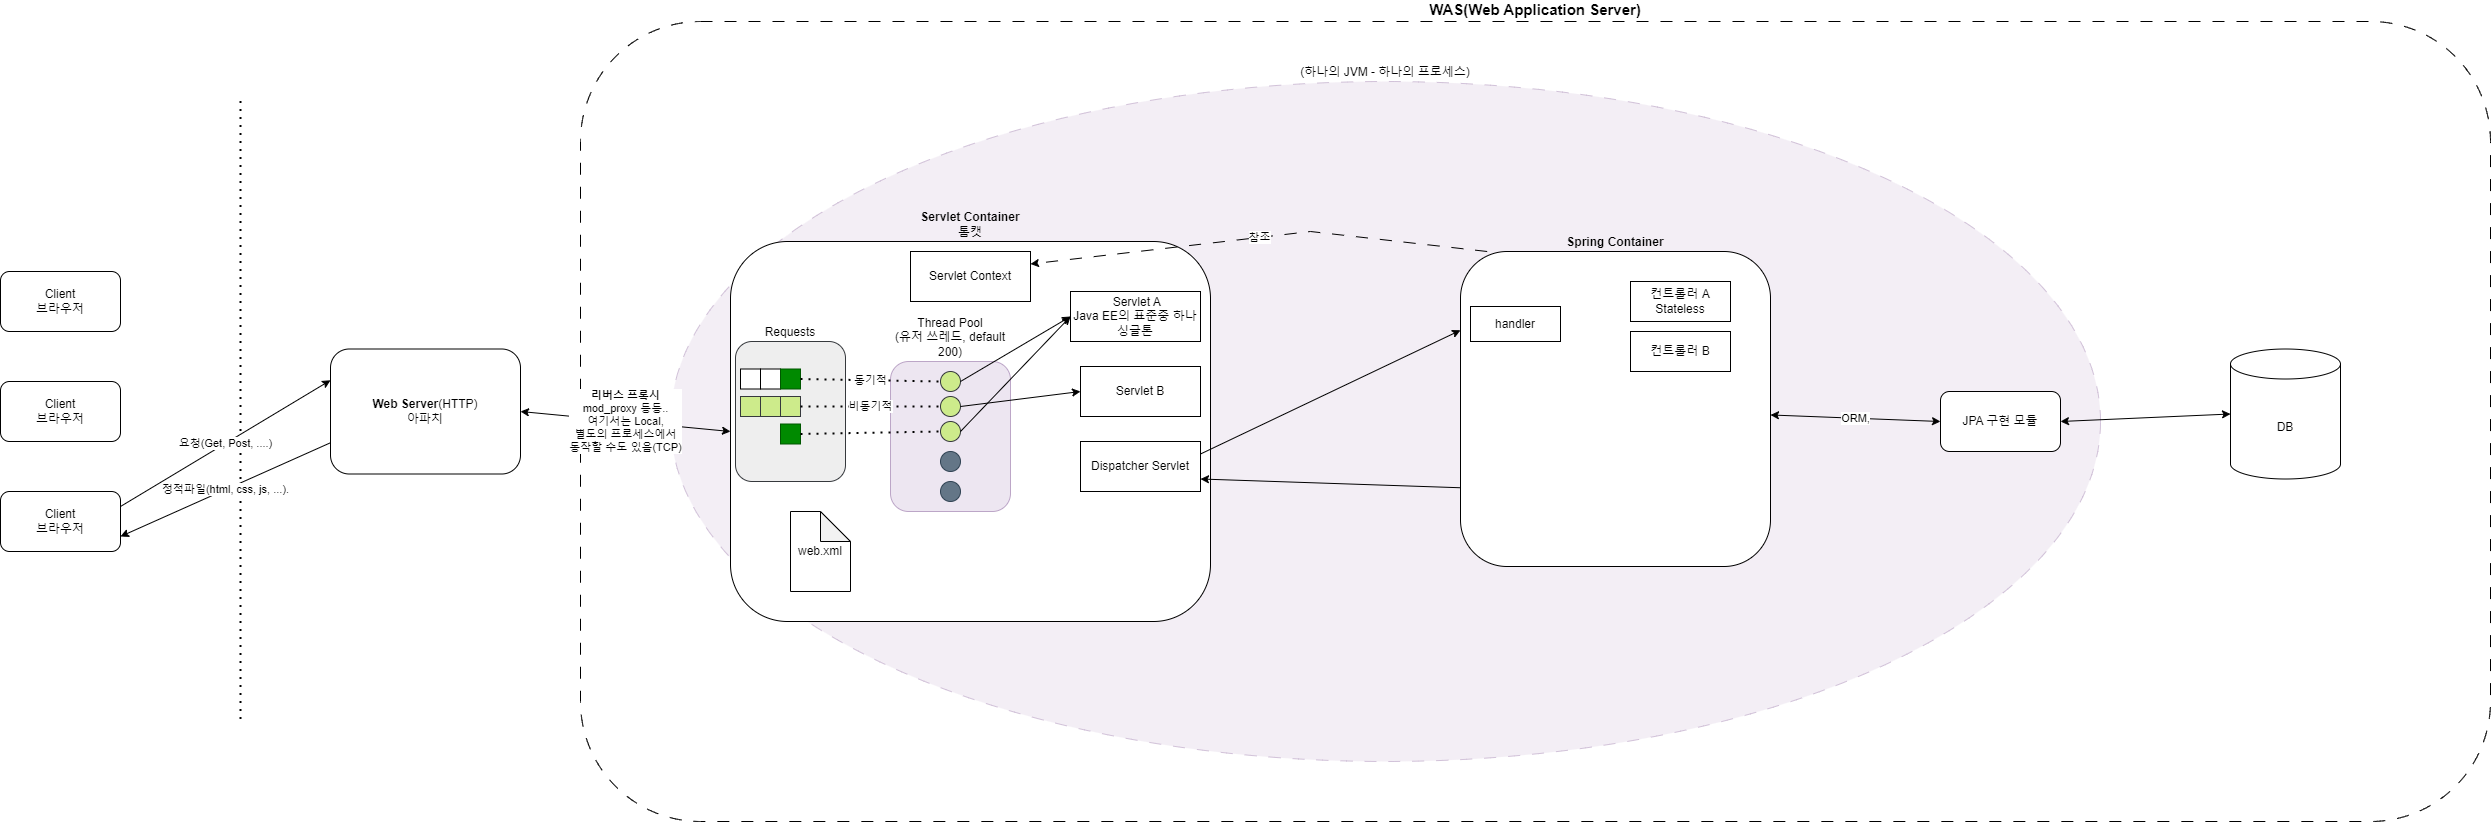

The diagram above was exported from draw.io. Its source (the exported page's mxGraphModel, read from the mxfile embedded in the PNG):
<mxGraphModel dx="1633" dy="1120" grid="1" gridSize="10" guides="1" tooltips="1" connect="1" arrows="1" fold="1" page="0" pageScale="1" pageWidth="827" pageHeight="1169" math="0" shadow="0">
  <root>
    <mxCell id="0" />
    <mxCell id="1" parent="0" />
    <mxCell id="2o2ikCS96blISOnsaz1u-7" value="WAS(Web Application Server)&lt;br&gt;" style="rounded=1;whiteSpace=wrap;html=1;labelPosition=center;verticalLabelPosition=top;align=center;verticalAlign=bottom;fontStyle=1;fontSize=15;dashed=1;dashPattern=12 12;fillColor=none;" vertex="1" parent="1">
      <mxGeometry x="300" y="-60" width="1910" height="800" as="geometry" />
    </mxCell>
    <mxCell id="2o2ikCS96blISOnsaz1u-25" value="(하나의 JVM - 하나의 프로세스)" style="ellipse;whiteSpace=wrap;html=1;fillColor=#e1d5e7;strokeColor=#9673a6;dashed=1;dashPattern=12 12;opacity=40;labelPosition=center;verticalLabelPosition=top;align=center;verticalAlign=bottom;" vertex="1" parent="1">
      <mxGeometry x="390" width="1430" height="680" as="geometry" />
    </mxCell>
    <mxCell id="2o2ikCS96blISOnsaz1u-1" value="&lt;b&gt;Web Server&lt;/b&gt;(HTTP)&lt;br&gt;아파치&lt;br&gt;" style="rounded=1;whiteSpace=wrap;html=1;" vertex="1" parent="1">
      <mxGeometry x="50" y="267.5" width="190" height="125" as="geometry" />
    </mxCell>
    <mxCell id="2o2ikCS96blISOnsaz1u-2" value="&lt;b&gt;Servlet Container&lt;br&gt;&lt;/b&gt;톰캣" style="rounded=1;whiteSpace=wrap;html=1;verticalAlign=bottom;labelPosition=center;verticalLabelPosition=top;align=center;" vertex="1" parent="1">
      <mxGeometry x="450" y="160" width="480" height="380" as="geometry" />
    </mxCell>
    <mxCell id="2o2ikCS96blISOnsaz1u-3" value="Client&lt;br&gt;브라우저" style="rounded=1;whiteSpace=wrap;html=1;" vertex="1" parent="1">
      <mxGeometry x="-280" y="190" width="120" height="60" as="geometry" />
    </mxCell>
    <mxCell id="2o2ikCS96blISOnsaz1u-4" value="Client&lt;br&gt;브라우저" style="rounded=1;whiteSpace=wrap;html=1;" vertex="1" parent="1">
      <mxGeometry x="-280" y="300" width="120" height="60" as="geometry" />
    </mxCell>
    <mxCell id="2o2ikCS96blISOnsaz1u-5" value="Client&lt;br&gt;브라우저" style="rounded=1;whiteSpace=wrap;html=1;" vertex="1" parent="1">
      <mxGeometry x="-280" y="410" width="120" height="60" as="geometry" />
    </mxCell>
    <mxCell id="2o2ikCS96blISOnsaz1u-6" value="" style="endArrow=none;dashed=1;html=1;dashPattern=1 3;strokeWidth=2;rounded=0;" edge="1" parent="1">
      <mxGeometry width="50" height="50" relative="1" as="geometry">
        <mxPoint x="-40" y="637.5" as="sourcePoint" />
        <mxPoint x="-40" y="17.5" as="targetPoint" />
      </mxGeometry>
    </mxCell>
    <mxCell id="2o2ikCS96blISOnsaz1u-8" value="&lt;b&gt;리버스 프록시&lt;/b&gt;&lt;br&gt;mod_proxy 등등..&lt;br&gt;여기서는 Local, &lt;br&gt;별도의 프로세스에서 &lt;br&gt;동작할 수도 있음(TCP)" style="endArrow=classic;startArrow=classic;html=1;rounded=0;entryX=0;entryY=0.5;entryDx=0;entryDy=0;exitX=1;exitY=0.5;exitDx=0;exitDy=0;" edge="1" parent="1" source="2o2ikCS96blISOnsaz1u-1" target="2o2ikCS96blISOnsaz1u-2">
      <mxGeometry width="50" height="50" relative="1" as="geometry">
        <mxPoint x="400" y="430" as="sourcePoint" />
        <mxPoint x="450" y="380" as="targetPoint" />
      </mxGeometry>
    </mxCell>
    <mxCell id="2o2ikCS96blISOnsaz1u-9" value="&lt;b&gt;Spring Container&lt;/b&gt;&lt;br&gt;" style="rounded=1;whiteSpace=wrap;html=1;verticalAlign=bottom;labelPosition=center;verticalLabelPosition=top;align=center;" vertex="1" parent="1">
      <mxGeometry x="1180" y="170" width="310" height="315" as="geometry" />
    </mxCell>
    <mxCell id="2o2ikCS96blISOnsaz1u-10" value="Dispatcher Servlet" style="rounded=0;whiteSpace=wrap;html=1;" vertex="1" parent="1">
      <mxGeometry x="800" y="360" width="120" height="50" as="geometry" />
    </mxCell>
    <mxCell id="2o2ikCS96blISOnsaz1u-11" value="Servlet B" style="rounded=0;whiteSpace=wrap;html=1;" vertex="1" parent="1">
      <mxGeometry x="800" y="285" width="120" height="50" as="geometry" />
    </mxCell>
    <mxCell id="2o2ikCS96blISOnsaz1u-12" value="&amp;nbsp;Servlet A&lt;br&gt;Java EE의 표준중 하나&lt;br&gt;싱글톤" style="rounded=0;whiteSpace=wrap;html=1;" vertex="1" parent="1">
      <mxGeometry x="790" y="210" width="130" height="50" as="geometry" />
    </mxCell>
    <mxCell id="2o2ikCS96blISOnsaz1u-13" value="" style="endArrow=classic;html=1;rounded=0;entryX=0;entryY=0.25;entryDx=0;entryDy=0;exitX=1;exitY=0.25;exitDx=0;exitDy=0;" edge="1" parent="1" source="2o2ikCS96blISOnsaz1u-10" target="2o2ikCS96blISOnsaz1u-9">
      <mxGeometry width="50" height="50" relative="1" as="geometry">
        <mxPoint x="690" y="410" as="sourcePoint" />
        <mxPoint x="740" y="360" as="targetPoint" />
      </mxGeometry>
    </mxCell>
    <mxCell id="2o2ikCS96blISOnsaz1u-14" value="" style="endArrow=classic;html=1;rounded=0;entryX=1;entryY=0.75;entryDx=0;entryDy=0;exitX=0;exitY=0.75;exitDx=0;exitDy=0;" edge="1" parent="1" source="2o2ikCS96blISOnsaz1u-9" target="2o2ikCS96blISOnsaz1u-10">
      <mxGeometry width="50" height="50" relative="1" as="geometry">
        <mxPoint x="700" y="378" as="sourcePoint" />
        <mxPoint x="950" y="283" as="targetPoint" />
      </mxGeometry>
    </mxCell>
    <mxCell id="2o2ikCS96blISOnsaz1u-15" value="Servlet Context" style="rounded=0;whiteSpace=wrap;html=1;" vertex="1" parent="1">
      <mxGeometry x="630" y="170" width="120" height="50" as="geometry" />
    </mxCell>
    <mxCell id="2o2ikCS96blISOnsaz1u-16" value="참조" style="endArrow=classic;html=1;rounded=0;entryX=1;entryY=0.25;entryDx=0;entryDy=0;dashed=1;dashPattern=12 12;exitX=0.086;exitY=0;exitDx=0;exitDy=0;exitPerimeter=0;" edge="1" parent="1" source="2o2ikCS96blISOnsaz1u-9" target="2o2ikCS96blISOnsaz1u-15">
      <mxGeometry width="50" height="50" relative="1" as="geometry">
        <mxPoint x="960" y="240" as="sourcePoint" />
        <mxPoint x="740" y="360" as="targetPoint" />
        <Array as="points">
          <mxPoint x="1030" y="150" />
        </Array>
      </mxGeometry>
    </mxCell>
    <mxCell id="2o2ikCS96blISOnsaz1u-17" value="web.xml" style="shape=note;whiteSpace=wrap;html=1;backgroundOutline=1;darkOpacity=0.05;" vertex="1" parent="1">
      <mxGeometry x="510" y="430" width="60" height="80" as="geometry" />
    </mxCell>
    <mxCell id="2o2ikCS96blISOnsaz1u-18" value="handler" style="rounded=0;whiteSpace=wrap;html=1;" vertex="1" parent="1">
      <mxGeometry x="1190" y="225" width="90" height="35" as="geometry" />
    </mxCell>
    <mxCell id="2o2ikCS96blISOnsaz1u-19" value="컨트롤러 A&lt;br&gt;Stateless" style="rounded=0;whiteSpace=wrap;html=1;" vertex="1" parent="1">
      <mxGeometry x="1350" y="200" width="100" height="40" as="geometry" />
    </mxCell>
    <mxCell id="2o2ikCS96blISOnsaz1u-20" value="컨트롤러 B" style="rounded=0;whiteSpace=wrap;html=1;" vertex="1" parent="1">
      <mxGeometry x="1350" y="250" width="100" height="40" as="geometry" />
    </mxCell>
    <mxCell id="2o2ikCS96blISOnsaz1u-22" value="정적파일(html, css, js, ...)." style="endArrow=classic;html=1;rounded=0;exitX=0;exitY=0.75;exitDx=0;exitDy=0;entryX=1;entryY=0.75;entryDx=0;entryDy=0;" edge="1" parent="1" source="2o2ikCS96blISOnsaz1u-1" target="2o2ikCS96blISOnsaz1u-5">
      <mxGeometry width="50" height="50" relative="1" as="geometry">
        <mxPoint x="390" y="380" as="sourcePoint" />
        <mxPoint x="-130" y="450" as="targetPoint" />
      </mxGeometry>
    </mxCell>
    <mxCell id="2o2ikCS96blISOnsaz1u-23" value="요청(Get, Post, ....)" style="endArrow=classic;html=1;rounded=0;entryX=0;entryY=0.25;entryDx=0;entryDy=0;exitX=1;exitY=0.25;exitDx=0;exitDy=0;" edge="1" parent="1" source="2o2ikCS96blISOnsaz1u-5" target="2o2ikCS96blISOnsaz1u-1">
      <mxGeometry width="50" height="50" relative="1" as="geometry">
        <mxPoint x="320" y="350" as="sourcePoint" />
        <mxPoint x="370" y="300" as="targetPoint" />
      </mxGeometry>
    </mxCell>
    <mxCell id="2o2ikCS96blISOnsaz1u-24" value="DB" style="shape=cylinder3;whiteSpace=wrap;html=1;boundedLbl=1;backgroundOutline=1;size=15;" vertex="1" parent="1">
      <mxGeometry x="1950" y="267.5" width="110" height="130" as="geometry" />
    </mxCell>
    <mxCell id="2o2ikCS96blISOnsaz1u-26" value="JPA 구현 모듈" style="rounded=1;whiteSpace=wrap;html=1;" vertex="1" parent="1">
      <mxGeometry x="1660" y="310" width="120" height="60" as="geometry" />
    </mxCell>
    <mxCell id="2o2ikCS96blISOnsaz1u-29" value="" style="endArrow=classic;startArrow=classic;html=1;rounded=0;entryX=0;entryY=0.5;entryDx=0;entryDy=0;entryPerimeter=0;exitX=1;exitY=0.5;exitDx=0;exitDy=0;" edge="1" parent="1" source="2o2ikCS96blISOnsaz1u-26" target="2o2ikCS96blISOnsaz1u-24">
      <mxGeometry width="50" height="50" relative="1" as="geometry">
        <mxPoint x="1320" y="390" as="sourcePoint" />
        <mxPoint x="1370" y="340" as="targetPoint" />
      </mxGeometry>
    </mxCell>
    <mxCell id="2o2ikCS96blISOnsaz1u-30" value="ORM," style="endArrow=classic;startArrow=classic;html=1;rounded=0;entryX=0;entryY=0.5;entryDx=0;entryDy=0;" edge="1" parent="1" source="2o2ikCS96blISOnsaz1u-9" target="2o2ikCS96blISOnsaz1u-26">
      <mxGeometry width="50" height="50" relative="1" as="geometry">
        <mxPoint x="1320" y="390" as="sourcePoint" />
        <mxPoint x="1370" y="340" as="targetPoint" />
      </mxGeometry>
    </mxCell>
    <mxCell id="2o2ikCS96blISOnsaz1u-39" value="" style="group" vertex="1" connectable="0" parent="1">
      <mxGeometry x="610" y="280" width="120" height="150" as="geometry" />
    </mxCell>
    <mxCell id="2o2ikCS96blISOnsaz1u-32" value="Thread Pool&lt;br&gt;(유저 쓰레드, default 200)" style="rounded=1;whiteSpace=wrap;html=1;labelPosition=center;verticalLabelPosition=top;align=center;verticalAlign=bottom;fillColor=#e1d5e7;strokeColor=#9673a6;opacity=60;" vertex="1" parent="2o2ikCS96blISOnsaz1u-39">
      <mxGeometry width="120" height="150" as="geometry" />
    </mxCell>
    <mxCell id="2o2ikCS96blISOnsaz1u-33" value="" style="ellipse;whiteSpace=wrap;html=1;aspect=fixed;fillColor=#cdeb8b;strokeColor=#36393d;" vertex="1" parent="2o2ikCS96blISOnsaz1u-39">
      <mxGeometry x="50" y="10" width="20" height="20" as="geometry" />
    </mxCell>
    <mxCell id="2o2ikCS96blISOnsaz1u-34" value="" style="ellipse;whiteSpace=wrap;html=1;aspect=fixed;fillColor=#cdeb8b;strokeColor=#36393d;" vertex="1" parent="2o2ikCS96blISOnsaz1u-39">
      <mxGeometry x="50" y="35" width="20" height="20" as="geometry" />
    </mxCell>
    <mxCell id="2o2ikCS96blISOnsaz1u-35" value="" style="ellipse;whiteSpace=wrap;html=1;aspect=fixed;fillColor=#cdeb8b;strokeColor=#36393d;" vertex="1" parent="2o2ikCS96blISOnsaz1u-39">
      <mxGeometry x="50" y="60" width="20" height="20" as="geometry" />
    </mxCell>
    <mxCell id="2o2ikCS96blISOnsaz1u-37" value="" style="ellipse;whiteSpace=wrap;html=1;aspect=fixed;fillColor=#647687;strokeColor=#314354;fontColor=#ffffff;" vertex="1" parent="2o2ikCS96blISOnsaz1u-39">
      <mxGeometry x="50" y="90" width="20" height="20" as="geometry" />
    </mxCell>
    <mxCell id="2o2ikCS96blISOnsaz1u-38" value="" style="ellipse;whiteSpace=wrap;html=1;aspect=fixed;fillColor=#647687;strokeColor=#314354;fontColor=#ffffff;" vertex="1" parent="2o2ikCS96blISOnsaz1u-39">
      <mxGeometry x="50" y="120" width="20" height="20" as="geometry" />
    </mxCell>
    <mxCell id="2o2ikCS96blISOnsaz1u-40" value="" style="endArrow=classic;html=1;rounded=0;entryX=0;entryY=0.5;entryDx=0;entryDy=0;exitX=1;exitY=0.5;exitDx=0;exitDy=0;" edge="1" parent="1" source="2o2ikCS96blISOnsaz1u-33" target="2o2ikCS96blISOnsaz1u-12">
      <mxGeometry width="50" height="50" relative="1" as="geometry">
        <mxPoint x="670" y="400" as="sourcePoint" />
        <mxPoint x="720" y="350" as="targetPoint" />
      </mxGeometry>
    </mxCell>
    <mxCell id="2o2ikCS96blISOnsaz1u-41" value="" style="endArrow=classic;html=1;rounded=0;entryX=0;entryY=0.5;entryDx=0;entryDy=0;exitX=1;exitY=0.5;exitDx=0;exitDy=0;" edge="1" parent="1" source="2o2ikCS96blISOnsaz1u-34" target="2o2ikCS96blISOnsaz1u-11">
      <mxGeometry width="50" height="50" relative="1" as="geometry">
        <mxPoint x="690" y="310" as="sourcePoint" />
        <mxPoint x="800" y="245" as="targetPoint" />
      </mxGeometry>
    </mxCell>
    <mxCell id="2o2ikCS96blISOnsaz1u-42" value="" style="endArrow=classic;html=1;rounded=0;entryX=0;entryY=0.5;entryDx=0;entryDy=0;exitX=1;exitY=0.5;exitDx=0;exitDy=0;" edge="1" parent="1" source="2o2ikCS96blISOnsaz1u-35" target="2o2ikCS96blISOnsaz1u-12">
      <mxGeometry width="50" height="50" relative="1" as="geometry">
        <mxPoint x="700" y="320" as="sourcePoint" />
        <mxPoint x="810" y="255" as="targetPoint" />
      </mxGeometry>
    </mxCell>
    <mxCell id="2o2ikCS96blISOnsaz1u-50" value="Requests&#10;" style="group" vertex="1" connectable="0" parent="1">
      <mxGeometry x="455" y="257.5" width="110" height="142.5" as="geometry" />
    </mxCell>
    <mxCell id="2o2ikCS96blISOnsaz1u-60" value="Requests" style="group;labelPosition=center;verticalLabelPosition=top;align=center;verticalAlign=bottom;" vertex="1" connectable="0" parent="2o2ikCS96blISOnsaz1u-50">
      <mxGeometry y="2.5" width="110" height="140" as="geometry" />
    </mxCell>
    <mxCell id="2o2ikCS96blISOnsaz1u-49" value="" style="rounded=1;whiteSpace=wrap;html=1;fillColor=#eeeeee;strokeColor=#36393d;labelPosition=center;verticalLabelPosition=top;align=center;verticalAlign=bottom;" vertex="1" parent="2o2ikCS96blISOnsaz1u-60">
      <mxGeometry width="110" height="140" as="geometry" />
    </mxCell>
    <mxCell id="2o2ikCS96blISOnsaz1u-43" value="" style="whiteSpace=wrap;html=1;aspect=fixed;" vertex="1" parent="2o2ikCS96blISOnsaz1u-60">
      <mxGeometry x="5" y="27.5" width="20" height="20" as="geometry" />
    </mxCell>
    <mxCell id="2o2ikCS96blISOnsaz1u-44" value="" style="whiteSpace=wrap;html=1;aspect=fixed;" vertex="1" parent="2o2ikCS96blISOnsaz1u-60">
      <mxGeometry x="25" y="27.5" width="20" height="20" as="geometry" />
    </mxCell>
    <mxCell id="2o2ikCS96blISOnsaz1u-45" value="" style="whiteSpace=wrap;html=1;aspect=fixed;fillColor=#008a00;strokeColor=#005700;fontColor=#ffffff;" vertex="1" parent="2o2ikCS96blISOnsaz1u-60">
      <mxGeometry x="45" y="27.5" width="20" height="20" as="geometry" />
    </mxCell>
    <mxCell id="2o2ikCS96blISOnsaz1u-46" value="" style="whiteSpace=wrap;html=1;aspect=fixed;fillColor=#cdeb8b;strokeColor=#36393d;" vertex="1" parent="2o2ikCS96blISOnsaz1u-60">
      <mxGeometry x="45" y="55" width="20" height="20" as="geometry" />
    </mxCell>
    <mxCell id="2o2ikCS96blISOnsaz1u-47" value="" style="whiteSpace=wrap;html=1;aspect=fixed;fillColor=#008a00;strokeColor=#005700;fontColor=#ffffff;" vertex="1" parent="2o2ikCS96blISOnsaz1u-60">
      <mxGeometry x="45" y="82.5" width="20" height="20" as="geometry" />
    </mxCell>
    <mxCell id="2o2ikCS96blISOnsaz1u-58" value="" style="whiteSpace=wrap;html=1;aspect=fixed;fillColor=#cdeb8b;strokeColor=#36393d;" vertex="1" parent="2o2ikCS96blISOnsaz1u-60">
      <mxGeometry x="5" y="55" width="20" height="20" as="geometry" />
    </mxCell>
    <mxCell id="2o2ikCS96blISOnsaz1u-59" value="" style="whiteSpace=wrap;html=1;aspect=fixed;fillColor=#cdeb8b;strokeColor=#36393d;" vertex="1" parent="2o2ikCS96blISOnsaz1u-60">
      <mxGeometry x="25" y="55" width="20" height="20" as="geometry" />
    </mxCell>
    <mxCell id="2o2ikCS96blISOnsaz1u-55" value="" style="endArrow=none;dashed=1;html=1;dashPattern=1 3;strokeWidth=2;rounded=0;entryX=0;entryY=0.5;entryDx=0;entryDy=0;exitX=1;exitY=0.5;exitDx=0;exitDy=0;" edge="1" parent="1" source="2o2ikCS96blISOnsaz1u-47" target="2o2ikCS96blISOnsaz1u-35">
      <mxGeometry width="50" height="50" relative="1" as="geometry">
        <mxPoint x="610" y="430" as="sourcePoint" />
        <mxPoint x="660" y="380" as="targetPoint" />
      </mxGeometry>
    </mxCell>
    <mxCell id="2o2ikCS96blISOnsaz1u-56" value="비동기적" style="endArrow=none;dashed=1;html=1;dashPattern=1 3;strokeWidth=2;rounded=0;entryX=0;entryY=0.5;entryDx=0;entryDy=0;exitX=1;exitY=0.5;exitDx=0;exitDy=0;" edge="1" parent="1" source="2o2ikCS96blISOnsaz1u-46" target="2o2ikCS96blISOnsaz1u-34">
      <mxGeometry width="50" height="50" relative="1" as="geometry">
        <mxPoint x="530" y="360" as="sourcePoint" />
        <mxPoint x="670" y="360" as="targetPoint" />
      </mxGeometry>
    </mxCell>
    <mxCell id="2o2ikCS96blISOnsaz1u-57" value="동기적" style="endArrow=none;dashed=1;html=1;dashPattern=1 3;strokeWidth=2;rounded=0;entryX=0;entryY=0.5;entryDx=0;entryDy=0;exitX=1;exitY=0.5;exitDx=0;exitDy=0;" edge="1" parent="1" source="2o2ikCS96blISOnsaz1u-45" target="2o2ikCS96blISOnsaz1u-33">
      <mxGeometry width="50" height="50" relative="1" as="geometry">
        <mxPoint x="540" y="370" as="sourcePoint" />
        <mxPoint x="680" y="370" as="targetPoint" />
      </mxGeometry>
    </mxCell>
  </root>
</mxGraphModel>